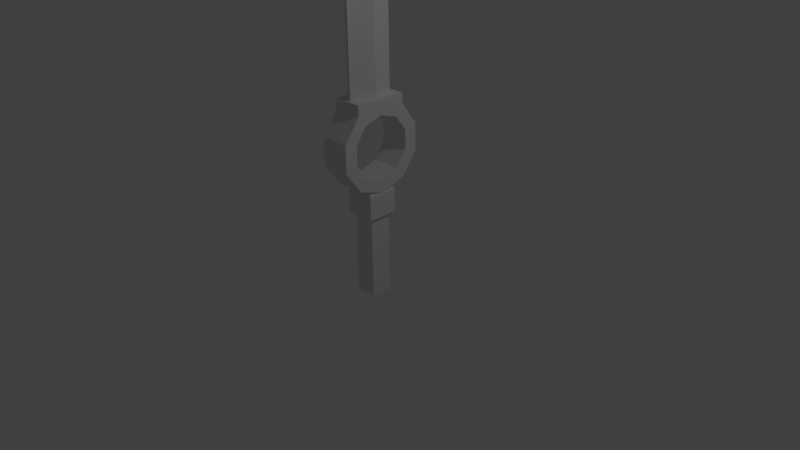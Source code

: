 # Source: weapons.blend  (saved by Blender 2.68.0; exported with 4.5.12 LTS)
import bpy
from mathutils import Matrix  # noqa: F401  (used for matrix-valued properties, if any)

bpy.ops.wm.read_factory_settings(use_empty=True)
scene = bpy.context.scene
scene.name = 'Scene'

# ---- collections
col_collection_1 = bpy.data.collections.new('Collection 1'); scene.collection.children.link(col_collection_1)

# ---- materials (node trees are filled in below, after node groups)
mat_material = bpy.data.materials.new('Material')
mat_material.alpha_threshold = 0.0
mat_material.use_transparent_shadow = False
mat_material.roughness = 0.5
mat_material.line_color = (0.0, 0.0, 0.0, 1.0)

# ---- material node trees

# ---- world
world_world = bpy.data.worlds.new('World'); scene.world = world_world
world_world.color = (0.05088, 0.05088, 0.05088)
world_world.use_sun_shadow = False
world_world.sun_shadow_jitter_overblur = 0.0
world_world.cycles.sampling_method = 'MANUAL'
world_world.cycles.sample_map_resolution = 256

# ---- cameras
cam_camera = bpy.data.cameras.new('Camera')
cam_camera.clip_end = 100.0
cam_camera.lens = 35.0
cam_camera.sensor_width = 32.0
cam_camera.sensor_height = 18.0
cam_camera.ortho_scale = 7.314
cam_camera.dof.focus_distance = 0.0
cam_camera.dof.aperture_fstop = 128.0

# ---- lights
light_lamp = bpy.data.lights.new('Lamp', 'POINT')
light_lamp.transmission_factor = 0.0
light_lamp.cutoff_distance = 30.0
light_lamp.energy = 100.0
light_lamp.shadow_buffer_clip_start = 1.001
light_lamp.shadow_soft_size = 0.1
light_lamp.shadow_maximum_resolution = 0.006
light_lamp.use_absolute_resolution = True
light_lamp.cycles.use_multiple_importance_sampling = False

# ---- meshes
me_cube = bpy.data.meshes.new('Cube')
me_cube.from_pydata([(0.2, 0.2, 0.6119), (0.2, -0.2, 0.6119), (-0.2, -0.2, 0.6119), (-0.2, 0.2, 0.6119), (0.2, 0.2, 0.9169), (0.2, -0.2, 0.9169), (-0.2, -0.2, 0.9169), (-0.2, 0.2, 0.9169), (0.2, -3.681e-07, 0.9301), (-0.2, -3.144e-07, 0.9301), (0.2, 0.3449, 1.042), (-0.2, 0.3449, 1.042), (0.2, 0.5581, 1.336), (-0.2, 0.5581, 1.336), (0.2, 0.5581, 1.698), (-0.2, 0.5581, 1.698), (0.2, 0.3449, 1.992), (-0.2, 0.3449, 1.992), (0.2, 1.737e-07, 2.104), (-0.2, 2.274e-07, 2.104), (0.2, -0.3449, 1.992), (-0.2, -0.3449, 1.992), (0.2, -0.5581, 1.698), (-0.2, -0.5581, 1.698), (0.2, -0.5581, 1.336), (-0.2, -0.5581, 1.336), (0.2, -0.3449, 1.042), (-0.2, -0.3449, 1.042), (0.2, -2.707e-07, 1.106), (-0.2, -2.331e-07, 1.106), (0.2, 0.2414, 1.185), (-0.2, 0.2414, 1.185), (0.2, 0.3907, 1.39), (-0.2, 0.3907, 1.39), (0.2, 0.3907, 1.644), (-0.2, 0.3907, 1.644), (0.2, 0.2414, 1.849), (-0.2, 0.2414, 1.849), (0.2, 1.086e-07, 1.928), (-0.2, 1.462e-07, 1.928), (0.2, -0.2414, 1.849), (-0.2, -0.2414, 1.849), (0.2, -0.3907, 1.644), (-0.2, -0.3907, 1.644), (0.2, -0.3907, 1.39), (-0.2, -0.3907, 1.39), (0.2, -0.2414, 1.185), (-0.2, -0.2414, 1.185), (0.1437, 0.1437, 0.5401), (0.1437, -0.1437, 0.5401), (-0.1437, -0.1437, 0.5401), (-0.1437, 0.1437, 0.5401), (0.1437, 0.1437, -0.5068), (0.1437, -0.1437, -0.5068), (-0.1437, -0.1437, -0.5068), (-0.1437, 0.1437, -0.5068), (0.2, 0.3449, 2.125), (-0.2, 0.3449, 2.125), (0.2, 1.737e-07, 2.125), (-0.2, 2.274e-07, 2.125), (0.2, -0.3449, 2.125), (-0.2, -0.3449, 2.125), (0.018, 0.3104, 2.125), (-0.018, 0.3104, 2.125), (0.126, 1.805e-07, 2.125), (-0.126, 2.143e-07, 2.125), (0.018, -0.3104, 2.125), (-0.018, -0.3104, 2.125), (0.018, 0.3104, 4.57), (-0.018, 0.3104, 4.57), (0.018, 1.95e-07, 5.125), (-0.018, 1.998e-07, 5.125), (0.018, -0.3104, 4.57), (-0.018, -0.3104, 4.57), (0.14, 0.14, 1.022), (0.14, -0.14, 1.022), (-0.14, -0.14, 1.022), (-0.14, 0.14, 1.022), (-0.018, -0.3104, 4.57), (-0.08157, 2.084e-07, 4.57), (0.08157, 1.864e-07, 4.57), (-0.018, -0.3104, 4.57)], [], [(1, 2, 50, 49), (7, 6, 76, 77), (0, 4, 5, 1), (1, 5, 6, 2), (2, 6, 7, 3), (4, 0, 3, 7), (16, 18, 38, 36), (18, 20, 40, 38), (8, 9, 11, 10), (20, 22, 42, 40), (22, 24, 44, 42), (10, 11, 13, 12), (24, 26, 46, 44), (26, 8, 28, 46), (12, 13, 15, 14), (8, 10, 30, 28), (13, 11, 31, 33), (14, 15, 17, 16), (15, 13, 33, 35), (17, 15, 35, 37), (16, 17, 57, 56), (19, 17, 37, 39), (21, 19, 39, 41), (17, 19, 59, 57), (23, 21, 41, 43), (25, 23, 43, 45), (20, 21, 23, 22), (27, 25, 45, 47), (11, 9, 29, 31), (22, 23, 25, 24), (10, 12, 32, 30), (12, 14, 34, 32), (24, 25, 27, 26), (9, 27, 47, 29), (14, 16, 36, 34), (26, 27, 9, 8), (40, 42, 43, 41), (42, 44, 45, 43), (44, 46, 47, 45), (46, 28, 29, 47), (29, 28, 30, 31), (31, 30, 32, 33), (33, 32, 34, 35), (35, 34, 36, 37), (37, 36, 38, 39), (39, 38, 40, 41), (50, 51, 55, 54), (0, 1, 49, 48), (3, 0, 48, 51), (2, 3, 51, 50), (52, 53, 54, 55), (48, 49, 53, 52), (51, 48, 52, 55), (49, 50, 54, 53), (60, 58, 64, 66), (58, 56, 62, 64), (21, 20, 60, 61), (20, 18, 58, 60), (19, 21, 61, 59), (18, 16, 56, 58), (63, 65, 79, 69), (81, 72, 73), (56, 57, 63, 62), (61, 60, 66, 67), (57, 59, 65, 63), (59, 61, 67, 65), (68, 69, 71, 70), (70, 71, 78, 72), (79, 81, 78, 71), (64, 62, 68, 80), (66, 64, 80, 72), (62, 63, 69, 68), (74, 77, 76, 75), (5, 4, 74, 75), (4, 7, 77, 74), (6, 5, 75, 76), (80, 68, 70), (72, 80, 70), (72, 78, 73), (67, 66, 72, 81), (78, 81, 73), (65, 67, 81, 79), (69, 79, 71)])
me_cube.materials.append(mat_material)
me_cube.use_remesh_preserve_volume = False
me_cube.use_remesh_preserve_attributes = False
me_cube.use_mirror_vertex_groups = False
me_cube.update()

# ---- objects
ob_cube = bpy.data.objects.new('Cube', me_cube)
ob_lamp = bpy.data.objects.new('Lamp', light_lamp)
ob_camera = bpy.data.objects.new('Camera', cam_camera)

# ---- transforms, parenting, visibility, modifiers, constraints
ob_cube.location = (0.0, 0.0, 0.0)
ob_cube.lock_rotations_4d = False
ob_cube.empty_display_type = 'ARROWS'
ob_cube.lineart.crease_threshold = 0.0
ob_lamp.location = (4.076, 1.005, 5.904)
ob_lamp.rotation_euler = (0.6503, 0.05522, 1.866)
ob_lamp.lock_rotations_4d = False
ob_lamp.empty_display_type = 'ARROWS'
ob_lamp.color = (0.0, 0.0, 0.0, 0.0)
ob_lamp.lineart.crease_threshold = 0.0
ob_camera.location = (7.481, -6.508, 5.344)
ob_camera.rotation_euler = (1.109, 0.01082, 0.8149)
ob_camera.lock_rotations_4d = False
ob_camera.empty_display_type = 'ARROWS'
ob_camera.color = (0.0, 0.0, 0.0, 0.0)
ob_camera.display_type = 'WIRE'
ob_camera.lineart.crease_threshold = 0.0

# ---- collection membership
col_collection_1.objects.link(ob_cube)
col_collection_1.objects.link(ob_lamp)
col_collection_1.objects.link(ob_camera)

# ---- scene / render settings (as saved in the file)
scene.camera = ob_camera
scene.frame_start = 1; scene.frame_end = 250; scene.frame_set(1)
scene.render.engine = 'BLENDER_EEVEE_NEXT'
scene.render.image_settings.color_mode = 'RGB'
scene.render.image_settings.compression = 90
scene.render.resolution_percentage = 50
scene.render.dither_intensity = 0.0
scene.cycles.use_denoising = False
scene.cycles.samples = 10
scene.cycles.sampling_pattern = 'TABULATED_SOBOL'
scene.cycles.light_sampling_threshold = 0.0
scene.cycles.use_adaptive_sampling = False
scene.cycles.use_light_tree = False
scene.cycles.blur_glossy = 0.0
scene.cycles.volume_bounces = 1
scene.cycles.pixel_filter_type = 'GAUSSIAN'
scene.cycles.sample_clamp_indirect = 0.0
scene.view_settings.view_transform = 'Standard'
bpy.context.view_layer.update()
